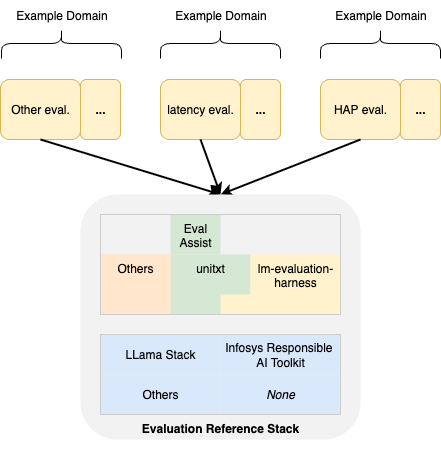

The diagram above was exported from draw.io. Its source (the exported page's mxGraphModel, read from the mxfile embedded in the PNG):
<mxGraphModel dx="1106" dy="1004" grid="1" gridSize="10" guides="1" tooltips="1" connect="1" arrows="1" fold="1" page="1" pageScale="1" pageWidth="850" pageHeight="1100" background="#ffffff" math="0" shadow="0">
  <root>
    <mxCell id="0" />
    <mxCell id="1" parent="0" />
    <mxCell id="HqwWWxnO23v2ZquKlt4F-2" value="HAP eval." style="rounded=1;whiteSpace=wrap;html=1;fillColor=#fff2cc;strokeColor=#d6b656;" parent="1" vertex="1">
      <mxGeometry x="360" y="140" width="80" height="60" as="geometry" />
    </mxCell>
    <mxCell id="c8Kz1cjIccoRoO9TKuOa-3" value="&lt;b&gt;...&lt;/b&gt;" style="rounded=1;whiteSpace=wrap;html=1;fillColor=#fff2cc;strokeColor=#d6b656;" parent="1" vertex="1">
      <mxGeometry x="440" y="140" width="40" height="60" as="geometry" />
    </mxCell>
    <mxCell id="c8Kz1cjIccoRoO9TKuOa-4" value="latency eval.&lt;span style=&quot;color: rgba(0, 0, 0, 0); font-family: monospace; font-size: 0px; text-align: start; text-wrap: nowrap;&quot;&gt;%3CmxGraphModel%3E%3Croot%3E%3CmxCell%20id%3D%220%22%2F%3E%3CmxCell%20id%3D%221%22%20parent%3D%220%22%2F%3E%3CmxCell%20id%3D%222%22%20value%3D%22HAP%20eval.%22%20style%3D%22rounded%3D1%3BwhiteSpace%3Dwrap%3Bhtml%3D1%3BfillColor%3D%23fff2cc%3BstrokeColor%3D%23d6b656%3B%22%20vertex%3D%221%22%20parent%3D%221%22%3E%3CmxGeometry%20x%3D%22360%22%20y%3D%22340%22%20width%3D%2280%22%20height%3D%2260%22%20as%3D%22geometry%22%2F%3E%3C%2FmxCell%3E%3CmxCell%20id%3D%223%22%20value%3D%22%26lt%3Bb%26gt%3B...%26lt%3B%2Fb%26gt%3B%22%20style%3D%22rounded%3D1%3BwhiteSpace%3Dwrap%3Bhtml%3D1%3BfillColor%3D%23fff2cc%3BstrokeColor%3D%23d6b656%3B%22%20vertex%3D%221%22%20parent%3D%221%22%3E%3CmxGeometry%20x%3D%22440%22%20y%3D%22340%22%20width%3D%2240%22%20height%3D%2260%22%20as%3D%22geometry%22%2F%3E%3C%2FmxCell%3E%3C%2Froot%3E%3C%2FmxGraphModel%3E&lt;/span&gt;" style="rounded=1;whiteSpace=wrap;html=1;fillColor=#fff2cc;strokeColor=#d6b656;" parent="1" vertex="1">
      <mxGeometry x="200" y="140" width="80" height="60" as="geometry" />
    </mxCell>
    <mxCell id="c8Kz1cjIccoRoO9TKuOa-5" value="&lt;b&gt;...&lt;/b&gt;" style="rounded=1;whiteSpace=wrap;html=1;fillColor=#fff2cc;strokeColor=#d6b656;" parent="1" vertex="1">
      <mxGeometry x="280" y="140" width="40" height="60" as="geometry" />
    </mxCell>
    <mxCell id="c8Kz1cjIccoRoO9TKuOa-7" value="&lt;b&gt;...&lt;/b&gt;" style="rounded=1;whiteSpace=wrap;html=1;fillColor=#fff2cc;strokeColor=#d6b656;" parent="1" vertex="1">
      <mxGeometry x="120" y="140" width="40" height="60" as="geometry" />
    </mxCell>
    <mxCell id="c8Kz1cjIccoRoO9TKuOa-9" value="" style="shape=curlyBracket;whiteSpace=wrap;html=1;rounded=1;flipH=1;labelPosition=right;verticalLabelPosition=middle;align=left;verticalAlign=middle;size=0.5;rotation=270;" parent="1" vertex="1">
      <mxGeometry x="405" y="44" width="30" height="120" as="geometry" />
    </mxCell>
    <mxCell id="c8Kz1cjIccoRoO9TKuOa-10" value="Example Domain" style="text;html=1;align=center;verticalAlign=middle;resizable=0;points=[];autosize=1;strokeColor=none;fillColor=none;" parent="1" vertex="1">
      <mxGeometry x="365" y="61" width="110" height="30" as="geometry" />
    </mxCell>
    <mxCell id="c8Kz1cjIccoRoO9TKuOa-11" value="" style="shape=curlyBracket;whiteSpace=wrap;html=1;rounded=1;flipH=1;labelPosition=right;verticalLabelPosition=middle;align=left;verticalAlign=middle;size=0.5;rotation=270;" parent="1" vertex="1">
      <mxGeometry x="245" y="44" width="30" height="120" as="geometry" />
    </mxCell>
    <mxCell id="c8Kz1cjIccoRoO9TKuOa-12" value="Example Domain" style="text;html=1;align=center;verticalAlign=middle;resizable=0;points=[];autosize=1;strokeColor=none;fillColor=none;" parent="1" vertex="1">
      <mxGeometry x="205" y="61" width="110" height="30" as="geometry" />
    </mxCell>
    <mxCell id="c8Kz1cjIccoRoO9TKuOa-18" value="" style="endArrow=classic;html=1;rounded=0;exitX=0.5;exitY=1;exitDx=0;exitDy=0;strokeWidth=2;entryX=0.5;entryY=0;entryDx=0;entryDy=0;" parent="1" source="HqwWWxnO23v2ZquKlt4F-2" target="x0tJS8G9HbqzfCGhyq9s-12" edge="1">
      <mxGeometry width="50" height="50" relative="1" as="geometry">
        <mxPoint x="410" y="210" as="sourcePoint" />
        <mxPoint x="383" y="250" as="targetPoint" />
      </mxGeometry>
    </mxCell>
    <mxCell id="c8Kz1cjIccoRoO9TKuOa-19" value="Other eval." style="rounded=1;whiteSpace=wrap;html=1;fillColor=#fff2cc;strokeColor=#d6b656;" parent="1" vertex="1">
      <mxGeometry x="40" y="140" width="80" height="60" as="geometry" />
    </mxCell>
    <mxCell id="c8Kz1cjIccoRoO9TKuOa-21" value="" style="shape=curlyBracket;whiteSpace=wrap;html=1;rounded=1;flipH=1;labelPosition=right;verticalLabelPosition=middle;align=left;verticalAlign=middle;size=0.5;rotation=270;" parent="1" vertex="1">
      <mxGeometry x="86" y="44" width="30" height="120" as="geometry" />
    </mxCell>
    <mxCell id="c8Kz1cjIccoRoO9TKuOa-22" value="Example Domain" style="text;html=1;align=center;verticalAlign=middle;resizable=0;points=[];autosize=1;strokeColor=none;fillColor=none;" parent="1" vertex="1">
      <mxGeometry x="46" y="61" width="110" height="30" as="geometry" />
    </mxCell>
    <mxCell id="c8Kz1cjIccoRoO9TKuOa-23" value="" style="endArrow=classic;html=1;rounded=0;exitX=0.5;exitY=1;exitDx=0;exitDy=0;strokeWidth=2;entryX=0.5;entryY=0;entryDx=0;entryDy=0;" parent="1" source="c8Kz1cjIccoRoO9TKuOa-19" target="x0tJS8G9HbqzfCGhyq9s-12" edge="1">
      <mxGeometry width="50" height="50" relative="1" as="geometry">
        <mxPoint x="150" y="210" as="sourcePoint" />
        <mxPoint x="270" y="400" as="targetPoint" />
      </mxGeometry>
    </mxCell>
    <mxCell id="I_eKQ2xqUoPQEGkjYmp6-3" value="" style="endArrow=classic;html=1;rounded=0;exitX=0.5;exitY=1;exitDx=0;exitDy=0;strokeWidth=2;entryX=0.5;entryY=0;entryDx=0;entryDy=0;" parent="1" source="c8Kz1cjIccoRoO9TKuOa-4" target="x0tJS8G9HbqzfCGhyq9s-12" edge="1">
      <mxGeometry width="50" height="50" relative="1" as="geometry">
        <mxPoint x="310" y="270" as="sourcePoint" />
        <mxPoint x="392" y="348" as="targetPoint" />
      </mxGeometry>
    </mxCell>
    <mxCell id="e0O7plwyOVTYNhSyArdF-21" value="" style="group" parent="1" vertex="1" connectable="0">
      <mxGeometry x="100" y="270" width="320" height="240" as="geometry" />
    </mxCell>
    <mxCell id="c8Kz1cjIccoRoO9TKuOa-14" value="" style="endArrow=classic;html=1;rounded=0;exitX=0.5;exitY=1;exitDx=0;exitDy=0;strokeWidth=3;" parent="e0O7plwyOVTYNhSyArdF-21" edge="1">
      <mxGeometry width="50" height="50" relative="1" as="geometry">
        <mxPoint x="315" y="10" as="sourcePoint" />
        <mxPoint x="315" y="10" as="targetPoint" />
      </mxGeometry>
    </mxCell>
    <mxCell id="x0tJS8G9HbqzfCGhyq9s-11" value="" style="group" parent="e0O7plwyOVTYNhSyArdF-21" vertex="1" connectable="0">
      <mxGeometry width="320" height="240" as="geometry" />
    </mxCell>
    <mxCell id="x0tJS8G9HbqzfCGhyq9s-12" value="&lt;b&gt;Evaluation Reference Stack&lt;/b&gt;" style="shape=ext;double=1;rounded=1;whiteSpace=wrap;html=1;verticalAlign=bottom;fillColor=#F2F2F2;strokeColor=none;" parent="x0tJS8G9HbqzfCGhyq9s-11" vertex="1">
      <mxGeometry x="20" y="-15" width="280" height="245" as="geometry" />
    </mxCell>
    <mxCell id="e0O7plwyOVTYNhSyArdF-3" value="&lt;i&gt;None&lt;/i&gt;" style="rounded=0;whiteSpace=wrap;html=1;fillColor=#dae8fc;strokeColor=none;" parent="x0tJS8G9HbqzfCGhyq9s-11" vertex="1">
      <mxGeometry x="160" y="165" width="120" height="40" as="geometry" />
    </mxCell>
    <mxCell id="e0O7plwyOVTYNhSyArdF-4" value="LLama Stack" style="rounded=0;whiteSpace=wrap;html=1;fillColor=#dae8fc;strokeColor=none;" parent="x0tJS8G9HbqzfCGhyq9s-11" vertex="1">
      <mxGeometry x="40" y="125" width="120" height="40" as="geometry" />
    </mxCell>
    <mxCell id="e0O7plwyOVTYNhSyArdF-5" value="Others" style="rounded=0;whiteSpace=wrap;html=1;fillColor=#dae8fc;strokeColor=none;" parent="x0tJS8G9HbqzfCGhyq9s-11" vertex="1">
      <mxGeometry x="40" y="165" width="120" height="40" as="geometry" />
    </mxCell>
    <mxCell id="e0O7plwyOVTYNhSyArdF-7" value="Eval Assist" style="rounded=0;whiteSpace=wrap;html=1;fillColor=#d5e8d4;strokeColor=none;verticalAlign=top;" parent="x0tJS8G9HbqzfCGhyq9s-11" vertex="1">
      <mxGeometry x="110" y="5" width="50" height="40" as="geometry" />
    </mxCell>
    <mxCell id="e0O7plwyOVTYNhSyArdF-9" value="unitxt" style="rounded=0;whiteSpace=wrap;html=1;fillColor=#d5e8d4;strokeColor=none;verticalAlign=top;" parent="x0tJS8G9HbqzfCGhyq9s-11" vertex="1">
      <mxGeometry x="110" y="45" width="80" height="60" as="geometry" />
    </mxCell>
    <mxCell id="e0O7plwyOVTYNhSyArdF-10" value="Others" style="rounded=0;whiteSpace=wrap;html=1;fillColor=#ffe6cc;strokeColor=none;verticalAlign=top;" parent="x0tJS8G9HbqzfCGhyq9s-11" vertex="1">
      <mxGeometry x="40" y="45" width="70" height="60" as="geometry" />
    </mxCell>
    <mxCell id="e0O7plwyOVTYNhSyArdF-11" value="&lt;span style=&quot;color: rgb(0, 0, 0); font-family: Helvetica; font-size: 12px; font-style: normal; font-variant-ligatures: normal; font-variant-caps: normal; font-weight: 400; letter-spacing: normal; orphans: 2; text-align: center; text-indent: 0px; text-transform: none; widows: 2; word-spacing: 0px; -webkit-text-stroke-width: 0px; white-space: normal; text-decoration-thickness: initial; text-decoration-style: initial; text-decoration-color: initial; float: none; display: inline !important;&quot;&gt;lm-evaluation-harness&lt;/span&gt;" style="rounded=0;whiteSpace=wrap;html=1;fillColor=#fff2cc;strokeColor=none;verticalAlign=top;" parent="x0tJS8G9HbqzfCGhyq9s-11" vertex="1">
      <mxGeometry x="190" y="45" width="90" height="60" as="geometry" />
    </mxCell>
    <mxCell id="e0O7plwyOVTYNhSyArdF-12" value="" style="rounded=0;whiteSpace=wrap;html=1;fillColor=#fff2cc;strokeColor=none;verticalAlign=top;" parent="x0tJS8G9HbqzfCGhyq9s-11" vertex="1">
      <mxGeometry x="160" y="85" width="80" height="20" as="geometry" />
    </mxCell>
    <mxCell id="e0O7plwyOVTYNhSyArdF-1" value="Infosys Responsible&amp;nbsp;&lt;div&gt;AI Toolkit&lt;/div&gt;" style="rounded=0;whiteSpace=wrap;html=1;fillColor=#dae8fc;strokeColor=none;" parent="x0tJS8G9HbqzfCGhyq9s-11" vertex="1">
      <mxGeometry x="160" y="125" width="120" height="40" as="geometry" />
    </mxCell>
    <mxCell id="e0O7plwyOVTYNhSyArdF-16" value="" style="rounded=0;whiteSpace=wrap;html=1;fillColor=none;strokeColor=#CCCCCC;" parent="x0tJS8G9HbqzfCGhyq9s-11" vertex="1">
      <mxGeometry x="40" y="125" width="240" height="80" as="geometry" />
    </mxCell>
    <mxCell id="e0O7plwyOVTYNhSyArdF-17" value="" style="rounded=0;whiteSpace=wrap;html=1;fillColor=none;strokeColor=#CCCCCC;" parent="x0tJS8G9HbqzfCGhyq9s-11" vertex="1">
      <mxGeometry x="40" y="5" width="240" height="100" as="geometry" />
    </mxCell>
  </root>
</mxGraphModel>